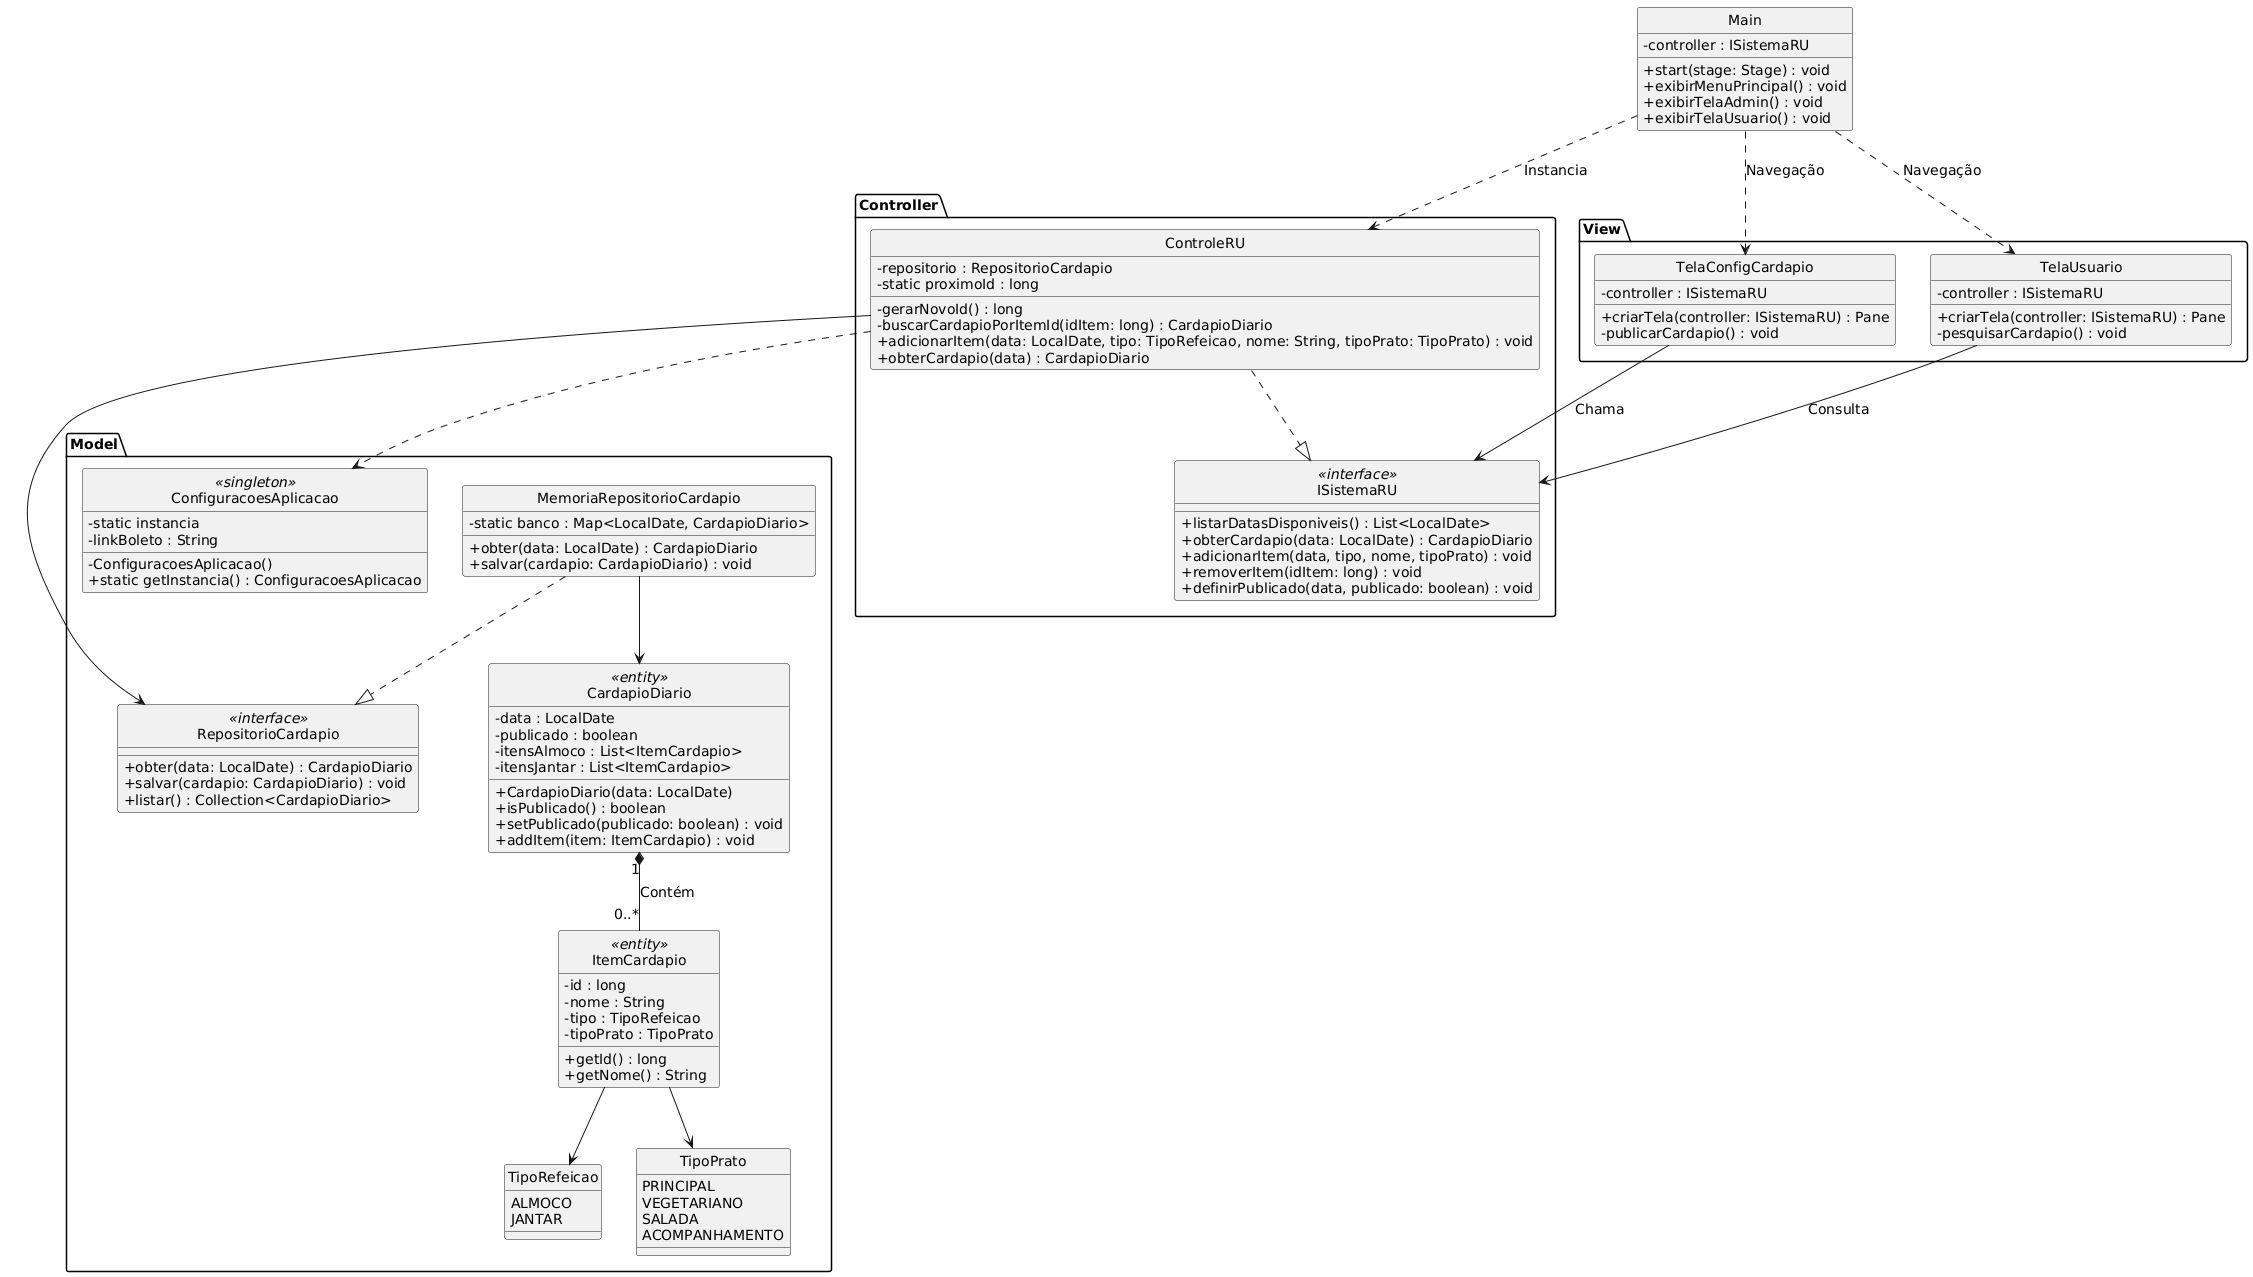

The diagram above was rendered by PlantUML. Its source (embedded in the PNG):
@startuml
' Configurações de estilo
hide circle
skinparam classAttributeIconSize 0
skinparam defaultFontSize 14

' CLASSE NA RAIZ DO PROJETO (Ponto de Entrada JavaFX)
class Main {
    - controller : ISistemaRU
    + start(stage: Stage) : void
    + exibirMenuPrincipal() : void
    + exibirTelaAdmin() : void
    + exibirTelaUsuario() : void
}

' =========================================================================

package "Model" {
    
    ' Entidades e Tipos
    class ItemCardapio <<entity>> {
        - id : long
        - nome : String
        - tipo : TipoRefeicao
        - tipoPrato : TipoPrato
        + getId() : long
        + getNome() : String
    }
    class CardapioDiario <<entity>> {
        - data : LocalDate
        - publicado : boolean
        - itensAlmoco : List<ItemCardapio>
        - itensJantar : List<ItemCardapio>
        + CardapioDiario(data: LocalDate)
        + isPublicado() : boolean
        + setPublicado(publicado: boolean) : void
        + addItem(item: ItemCardapio) : void
    }

    enum TipoRefeicao {
        ALMOCO
        JANTAR
    }
    enum TipoPrato {
        PRINCIPAL
        VEGETARIANO
        SALADA
        ACOMPANHAMENTO
    }
    
    ' Configuração (Padrão Singleton)
    class ConfiguracoesAplicacao <<singleton>> {
        - static instancia
        - linkBoleto : String
        - ConfiguracoesAplicacao()
        + static getInstancia() : ConfiguracoesAplicacao
    }
    
    ' Repositório (Padrão Repository)
    class RepositorioCardapio <<interface>> {
        + obter(data: LocalDate) : CardapioDiario
        + salvar(cardapio: CardapioDiario) : void
        + listar() : Collection<CardapioDiario>
    }
    class MemoriaRepositorioCardapio {
        - static banco : Map<LocalDate, CardapioDiario>
        + obter(data: LocalDate) : CardapioDiario
        + salvar(cardapio: CardapioDiario) : void
    }
    
    ' Relações Internas do Model
    MemoriaRepositorioCardapio ..|> RepositorioCardapio
    CardapioDiario "1" *-- "0..*" ItemCardapio : Contém
    ItemCardapio --> TipoRefeicao
    ItemCardapio --> TipoPrato
    MemoriaRepositorioCardapio --> CardapioDiario
}

' =========================================================================

package "Controller" {
    class ISistemaRU <<interface>> {
        + listarDatasDisponiveis() : List<LocalDate>
        + obterCardapio(data: LocalDate) : CardapioDiario
        + adicionarItem(data, tipo, nome, tipoPrato) : void
        + removerItem(idItem: long) : void
        + definirPublicado(data, publicado: boolean) : void
    }
    class ControleRU {
        - repositorio : RepositorioCardapio
        - static proximoId : long
        - gerarNovoId() : long
        - buscarCardapioPorItemId(idItem: long) : CardapioDiario
        + adicionarItem(data: LocalDate, tipo: TipoRefeicao, nome: String, tipoPrato: TipoPrato) : void
        + obterCardapio(data) : CardapioDiario
    }
    ' Relações Internas do Controller
    ControleRU ..|> ISistemaRU
    ControleRU --> RepositorioCardapio
    ControleRU ..> ConfiguracoesAplicacao
}

' =========================================================================

package "View" {
    class TelaConfigCardapio {
        - controller : ISistemaRU
        + criarTela(controller: ISistemaRU) : Pane
        - publicarCardapio() : void
    }
    class TelaUsuario {
        - controller : ISistemaRU
        + criarTela(controller: ISistemaRU) : Pane
        - pesquisarCardapio() : void
    }

    ' Relações da View com o Controller
    TelaConfigCardapio --> ISistemaRU : Chama
    TelaUsuario --> ISistemaRU : Consulta
}

' =========================================================================

' RELAÇÕES DE NAVEGAÇÃO E INICIALIZAÇÃO (ENVOLVENDO A CLASSE MAIN NA RAIZ)
Main ..> ControleRU : Instancia
Main ..> TelaConfigCardapio : Navegação
Main ..> TelaUsuario : Navegação
@enduml